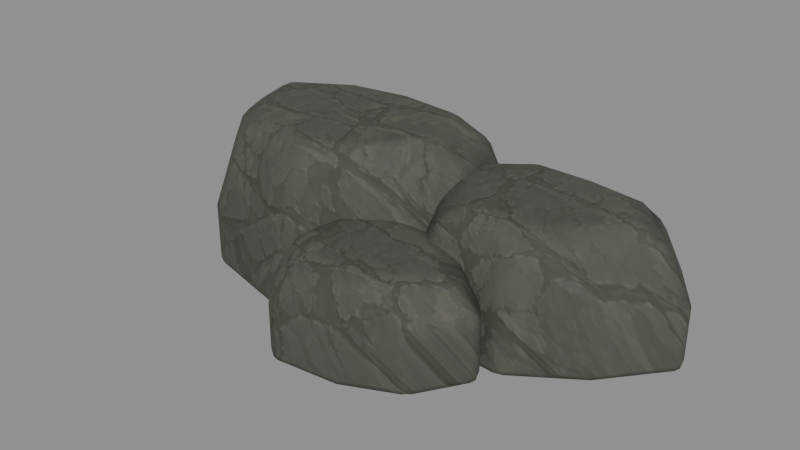 # Source: source.blend  (saved by Blender 5.2.44; exported with 4.5.12 LTS)
import bpy
from mathutils import Matrix  # noqa: F401  (used for matrix-valued properties, if any)

bpy.ops.wm.read_factory_settings(use_empty=True)
scene = bpy.context.scene
scene.name = 'Scene'

# ---- collections
col_waterfront = bpy.data.collections.new('Waterfront'); scene.collection.children.link(col_waterfront)

# ---- images (referenced by path relative to the original .blend; pixels are not part of the script)
import os
ASSET_DIR = os.environ.get("B2B_ASSET_DIR", "")  # directory of the original .blend (textures are referenced by path, not embedded)
HERE = os.path.dirname(os.path.abspath(__file__))  # packed textures are extracted next to this script under _unpacked/

def load_image(name, relpath, width, height, colorspace="sRGB"):
    """Load a texture the original file referenced (path relative to the .blend, or extracted next to this script)."""
    p = next((c for c in (os.path.join(HERE, relpath), os.path.join(ASSET_DIR, relpath)) if relpath and os.path.exists(c)), "")
    if p:
        img = bpy.data.images.load(p, check_existing=True)
        img.name = name
    else:  # same state as the original file: an image datablock whose file is absent (Cycles renders it pink)
        img = bpy.data.images.new(name, width, height)
        img.source = "FILE"
        img.filepath = "//" + (relpath or name)
    img.colorspace_settings.name = colorspace
    return img
img_albedo_png_001 = load_image('albedo.png.001', '_unpacked/albedo.9c2ee326.png', 512, 512, 'sRGB')

# ---- materials (node trees are filled in below, after node groups)
mat_woodland_stone = bpy.data.materials.new('Woodland stone')
mat_woodland_stone.diffuse_color = (1.0, 1.0, 1.0, 1.0)

# ---- material node trees
mat_woodland_stone.use_nodes = True; mat_woodland_stone.node_tree.nodes.clear()
_N = mat_woodland_stone.node_tree.nodes; _L = mat_woodland_stone.node_tree.links
n0 = _N.new('ShaderNodeBsdfPrincipled'); n0.name = 'Principled BSDF'; n0.location = (-200, 100)
n0.inputs[2].default_value = 0.86
n0.inputs[10].default_value = 0.005
n1 = _N.new('ShaderNodeOutputMaterial'); n1.name = 'Material Output'; n1.location = (200, 100)
n2 = _N.new('ShaderNodeTexImage'); n2.name = 'Image Texture'; n2.location = (0, 0)
n2.image = img_albedo_png_001
_L.new(n0.outputs[0], n1.inputs[0])
_L.new(n2.outputs[0], n0.inputs[0])
n1.is_active_output = True

# ---- meshes
me_rounded_bank_shelf = bpy.data.meshes.new('Rounded bank shelf')
me_rounded_bank_shelf.from_pydata([(0.8, 0.2, -0.8), (0.4141, 1.477, -0.7409), (-1.311, 1.788, -0.7795), (-2.95, 1.759, -0.852), (-4.293, 0.8796, -0.8386), (-3.805, -0.3517, -0.7614), (-2.95, -1.359, -0.748), (-1.221, -1.757, -0.8205), (0.01609, -0.8368, -0.8591), (0.8, 0.2, 0.12), (0.4141, 1.477, 0.1791), (-1.311, 1.788, 0.1405), (-2.95, 1.759, 0.06804), (-4.293, 0.8796, 0.08143), (-3.805, -0.3517, 0.1586), (-2.95, -1.359, 0.172), (-1.221, -1.757, 0.09948), (0.01609, -0.8368, 0.06091), (0.375, 0.2, 1.163), (0.05473, 1.26, 1.222), (-1.377, 1.518, 1.183), (-2.737, 1.494, 1.111), (-3.852, 0.7641, 1.124), (-3.447, -0.2579, 1.201), (-2.737, -1.094, 1.214), (-1.302, -1.424, 1.142), (-0.2756, -0.6605, 1.103), (-0.15, 0.2, 1.55), (-0.3892, 0.9919, 1.609), (-1.459, 1.185, 1.571), (-2.475, 1.166, 1.498), (-3.308, 0.6214, 1.511), (-3.005, -0.142, 1.589), (-2.475, -0.7665, 1.602), (-1.403, -1.013, 1.529), (-0.636, -0.4428, 1.491)], [], [(8, 7, 6, 5, 4, 3, 2, 1, 0), (27, 28, 29, 30, 31, 32, 33, 34, 35), (0, 1, 10, 9), (1, 2, 11, 10), (2, 3, 12, 11), (3, 4, 13, 12), (4, 5, 14, 13), (5, 6, 15, 14), (6, 7, 16, 15), (7, 8, 17, 16), (8, 0, 9, 17), (9, 10, 19, 18), (10, 11, 20, 19), (11, 12, 21, 20), (12, 13, 22, 21), (13, 14, 23, 22), (14, 15, 24, 23), (15, 16, 25, 24), (16, 17, 26, 25), (17, 9, 18, 26), (18, 19, 28, 27), (19, 20, 29, 28), (20, 21, 30, 29), (21, 22, 31, 30), (22, 23, 32, 31), (23, 24, 33, 32), (24, 25, 34, 33), (25, 26, 35, 34), (26, 18, 27, 35)])
_uv = me_rounded_bank_shelf.uv_layers.new(name='ForestUV')
_uv.uv.foreach_set('vector', [-0.04897, -0.2198, -0.2446, -0.3632, -0.5169, -0.2922, -0.6545, -0.1324, -0.7373, 0.05688, -0.5231, 0.1962, -0.2565, 0.2082, 0.02181, 0.1623, 0.08, -0.048, 0.069, 0.187, 0.03427, 0.3196, -0.1392, 0.3466, -0.3061, 0.3364, -0.4386, 0.2506, -0.3855, 0.1361, -0.2999, 0.03756, -0.1327, -0.009174, -0.01231, 0.07824, 0.08, -0.048, 0.02181, 0.1623, 0.07701, 0.2543, 0.1352, 0.044, 0.02181, 0.1623, -0.2565, 0.2082, -0.2013, 0.3002, 0.07701, 0.2543, -0.2565, 0.2082, -0.5231, 0.1962, -0.4679, 0.2882, -0.2013, 0.3002, -0.5231, 0.1962, -0.7373, 0.05688, -0.6821, 0.1489, -0.4679, 0.2882, -0.7373, 0.05688, -0.6545, -0.1324, -0.5993, -0.04041, -0.6821, 0.1489, -0.6545, -0.1324, -0.5169, -0.2922, -0.4617, -0.2002, -0.5993, -0.04041, -0.5169, -0.2922, -0.2446, -0.3632, -0.1894, -0.2712, -0.4617, -0.2002, -0.2446, -0.3632, -0.04897, -0.2198, 0.006229, -0.1278, -0.1894, -0.2712, -0.04897, -0.2198, 0.08, -0.048, 0.1352, 0.044, 0.006229, -0.1278, 0.1352, 0.044, 0.07701, 0.2543, 0.08205, 0.3238, 0.1297, 0.1482, 0.07701, 0.2543, -0.2013, 0.3002, -0.1494, 0.3612, 0.08205, 0.3238, -0.2013, 0.3002, -0.4679, 0.2882, -0.3714, 0.3501, -0.1494, 0.3612, -0.4679, 0.2882, -0.6821, 0.1489, -0.549, 0.2346, -0.3714, 0.3501, -0.6821, 0.1489, -0.5993, -0.04041, -0.4795, 0.07885, -0.549, 0.2346, -0.5993, -0.04041, -0.4617, -0.2002, -0.3651, -0.05357, -0.4795, 0.07885, -0.4617, -0.2002, -0.1894, -0.2712, -0.1398, -0.1137, -0.3651, -0.05357, -0.1894, -0.2712, 0.006229, -0.1278, 0.0221, 0.004657, -0.1398, -0.1137, 0.006229, -0.1278, 0.1352, 0.044, 0.1297, 0.1482, 0.0221, 0.004657, 0.1297, 0.1482, 0.08205, 0.3238, 0.03427, 0.3196, 0.069, 0.187, 0.08205, 0.3238, -0.1494, 0.3612, -0.1392, 0.3466, 0.03427, 0.3196, -0.1494, 0.3612, -0.3714, 0.3501, -0.3061, 0.3364, -0.1392, 0.3466, -0.3714, 0.3501, -0.549, 0.2346, -0.4386, 0.2506, -0.3061, 0.3364, -0.549, 0.2346, -0.4795, 0.07885, -0.3855, 0.1361, -0.4386, 0.2506, -0.4795, 0.07885, -0.3651, -0.05357, -0.2999, 0.03756, -0.3855, 0.1361, -0.3651, -0.05357, -0.1398, -0.1137, -0.1327, -0.009174, -0.2999, 0.03756, -0.1398, -0.1137, 0.0221, 0.004657, -0.01231, 0.07824, -0.1327, -0.009174, 0.0221, 0.004657, 0.1297, 0.1482, 0.069, 0.187, -0.01231, 0.07824])
me_rounded_bank_shelf.materials.append(mat_woodland_stone)
me_rounded_bank_shelf.update()
me_rounded_bank_shelf_001 = bpy.data.meshes.new('Rounded bank shelf.001')
me_rounded_bank_shelf_001.from_pydata([(3.702, 0.45, -0.7495), (3.041, 1.42, -0.7593), (1.81, 1.77, -0.8364), (0.399, 1.88, -0.8533), (-0.39, 0.9659, -0.7822), (-0.179, -0.008322, -0.7405), (0.399, -0.9802, -0.7972), (1.849, -1.036, -0.8585), (2.869, -0.4114, -0.8232), (3.702, 0.45, 0.1705), (3.041, 1.42, 0.1607), (1.81, 1.77, 0.08364), (0.399, 1.88, 0.06668), (-0.39, 0.9659, 0.1378), (-0.179, -0.008322, 0.1795), (0.399, -0.9802, 0.1228), (1.849, -1.036, 0.06147), (2.869, -0.4114, 0.09684), (3.328, 0.45, 0.8755), (2.779, 1.255, 0.8657), (1.758, 1.545, 0.7886), (0.5862, 1.637, 0.7717), (-0.06872, 0.8782, 0.8428), (0.1065, 0.06959, 0.8845), (0.5862, -0.7371, 0.8278), (1.79, -0.783, 0.7665), (2.636, -0.2649, 0.8018), (2.865, 0.45, 1.15), (2.455, 1.051, 1.141), (1.692, 1.268, 1.064), (0.8174, 1.337, 1.047), (0.3282, 0.7699, 1.118), (0.459, 0.1658, 1.16), (0.8174, -0.4367, 1.103), (1.717, -0.4711, 1.041), (2.349, -0.08405, 1.077)], [], [(8, 7, 6, 5, 4, 3, 2, 1, 0), (27, 28, 29, 30, 31, 32, 33, 34, 35), (0, 1, 10, 9), (1, 2, 11, 10), (2, 3, 12, 11), (3, 4, 13, 12), (4, 5, 14, 13), (5, 6, 15, 14), (6, 7, 16, 15), (7, 8, 17, 16), (8, 0, 9, 17), (9, 10, 19, 18), (10, 11, 20, 19), (11, 12, 21, 20), (12, 13, 22, 21), (13, 14, 23, 22), (14, 15, 24, 23), (15, 16, 25, 24), (16, 17, 26, 25), (17, 9, 18, 26), (18, 19, 28, 27), (19, 20, 29, 28), (20, 21, 30, 29), (21, 22, 31, 30), (22, 23, 32, 31), (23, 24, 33, 32), (24, 25, 34, 33), (25, 26, 35, 34), (26, 18, 27, 35)])
_uv = me_rounded_bank_shelf_001.uv_layers.new(name='ForestUV')
_uv.uv.foreach_set('vector', [0.4096, -0.1481, 0.2444, -0.2515, 0.01601, -0.2366, -0.07306, -0.07538, -0.1093, 0.07633, 0.01264, 0.2155, 0.2395, 0.1995, 0.441, 0.1512, 0.5473, -0.002951, 0.5275, 0.187, 0.4613, 0.2823, 0.3346, 0.3093, 0.1936, 0.3185, 0.1196, 0.235, 0.143, 0.1425, 0.197, 0.04041, 0.3371, 0.02878, 0.4404, 0.09424, 0.5473, -0.002951, 0.441, 0.1512, 0.4962, 0.2432, 0.6025, 0.08905, 0.441, 0.1512, 0.2395, 0.1995, 0.2947, 0.2915, 0.4962, 0.2432, 0.2395, 0.1995, 0.01264, 0.2155, 0.06784, 0.3075, 0.2947, 0.2915, 0.01264, 0.2155, -0.1093, 0.07633, -0.05413, 0.1683, 0.06784, 0.3075, -0.1093, 0.07633, -0.07306, -0.07538, -0.01786, 0.01662, -0.05413, 0.1683, -0.07306, -0.07538, 0.01601, -0.2366, 0.07121, -0.1446, -0.01786, 0.01662, 0.01601, -0.2366, 0.2444, -0.2515, 0.2996, -0.1595, 0.07121, -0.1446, 0.2444, -0.2515, 0.4096, -0.1481, 0.4648, -0.05613, 0.2996, -0.1595, 0.4096, -0.1481, 0.5473, -0.002951, 0.6025, 0.08905, 0.4648, -0.05613, 0.6025, 0.08905, 0.4962, 0.2432, 0.4966, 0.2873, 0.5849, 0.1595, 0.4962, 0.2432, 0.2947, 0.2915, 0.3285, 0.3261, 0.4966, 0.2873, 0.2947, 0.2915, 0.06784, 0.3075, 0.1401, 0.3391, 0.3285, 0.3261, 0.06784, 0.3075, -0.05413, 0.1683, 0.03957, 0.2248, 0.1401, 0.3391, -0.05413, 0.1683, -0.01786, 0.01662, 0.0701, 0.09959, 0.03957, 0.2248, -0.01786, 0.01662, 0.07121, -0.1446, 0.1435, -0.03515, 0.0701, 0.09959, 0.07121, -0.1446, 0.2996, -0.1595, 0.3324, -0.04864, 0.1435, -0.03515, 0.2996, -0.1595, 0.4648, -0.05613, 0.4699, 0.0378, 0.3324, -0.04864, 0.4648, -0.05613, 0.6025, 0.08905, 0.5849, 0.1595, 0.4699, 0.0378, 0.5849, 0.1595, 0.4966, 0.2873, 0.4613, 0.2823, 0.5275, 0.187, 0.4966, 0.2873, 0.3285, 0.3261, 0.3346, 0.3093, 0.4613, 0.2823, 0.3285, 0.3261, 0.1401, 0.3391, 0.1936, 0.3185, 0.3346, 0.3093, 0.1401, 0.3391, 0.03957, 0.2248, 0.1196, 0.235, 0.1936, 0.3185, 0.03957, 0.2248, 0.0701, 0.09959, 0.143, 0.1425, 0.1196, 0.235, 0.0701, 0.09959, 0.1435, -0.03515, 0.197, 0.04041, 0.143, 0.1425, 0.1435, -0.03515, 0.3324, -0.04864, 0.3371, 0.02878, 0.197, 0.04041, 0.3324, -0.04864, 0.4699, 0.0378, 0.4404, 0.09424, 0.3371, 0.02878, 0.4699, 0.0378, 0.5849, 0.1595, 0.5275, 0.187, 0.4404, 0.09424])
me_rounded_bank_shelf_001.materials.append(mat_woodland_stone)
me_rounded_bank_shelf_001.update()
me_rounded_bank_shelf_002 = bpy.data.meshes.new('Rounded bank shelf.002')
me_rounded_bank_shelf_002.from_pydata([(1.864, -1.4, -0.7454), (1.237, -0.6751, -0.8151), (0.4575, -0.1829, -0.8598), (-0.6318, -0.1993, -0.8057), (-1.072, -1.014, -0.7422), (-1.194, -1.823, -0.7743), (-0.6318, -2.601, -0.8489), (0.435, -2.511, -0.8427), (1.336, -2.194, -0.7659), (1.864, -1.4, 0.1746), (1.237, -0.6751, 0.1049), (0.4575, -0.1829, 0.06019), (-0.6318, -0.1993, 0.1143), (-1.072, -1.014, 0.1778), (-1.194, -1.823, 0.1457), (-0.6318, -2.601, 0.0711), (0.435, -2.511, 0.07727), (1.336, -2.194, 0.1541), (1.581, -1.4, 0.5421), (1.06, -0.7983, 0.4724), (0.4137, -0.3898, 0.4277), (-0.4904, -0.4035, 0.4818), (-0.8555, -1.08, 0.5453), (-0.9567, -1.751, 0.5132), (-0.4904, -2.397, 0.4386), (0.395, -2.322, 0.4448), (1.143, -2.059, 0.5216), (1.231, -1.4, 0.7046), (0.8427, -0.9506, 0.6349), (0.3597, -0.6454, 0.5902), (-0.3157, -0.6556, 0.6443), (-0.5884, -1.161, 0.7078), (-0.664, -1.662, 0.6757), (-0.3157, -2.144, 0.6011), (0.3457, -2.089, 0.6073), (0.9044, -1.893, 0.6841)], [], [(8, 7, 6, 5, 4, 3, 2, 1, 0), (27, 28, 29, 30, 31, 32, 33, 34, 35), (0, 1, 10, 9), (1, 2, 11, 10), (2, 3, 12, 11), (3, 4, 13, 12), (4, 5, 14, 13), (5, 6, 15, 14), (6, 7, 16, 15), (7, 8, 17, 16), (8, 0, 9, 17), (9, 10, 19, 18), (10, 11, 20, 19), (11, 12, 21, 20), (12, 13, 22, 21), (13, 14, 23, 22), (14, 15, 24, 23), (15, 16, 25, 24), (16, 17, 26, 25), (17, 9, 18, 26), (18, 19, 28, 27), (19, 20, 29, 28), (20, 21, 30, 29), (21, 22, 31, 30), (22, 23, 32, 31), (23, 24, 33, 32), (24, 25, 34, 33), (25, 26, 35, 34), (26, 18, 27, 35)])
_uv = me_rounded_bank_shelf_002.uv_layers.new(name='ForestUV')
_uv.uv.foreach_set('vector', [0.1678, -0.4277, 0.01904, -0.486, -0.152, -0.501, -0.2374, -0.3691, -0.216, -0.2365, -0.1494, -0.1125, 0.02162, -0.1152, 0.149, -0.1895, 0.2535, -0.2985, 0.2393, -0.1535, 0.1729, -0.0886, 0.09296, -0.04425, -0.01186, -0.04046, -0.05168, -0.115, -0.0657, -0.1984, -0.01445, -0.283, 0.09175, -0.2734, 0.1857, -0.2344, 0.2535, -0.2985, 0.149, -0.1895, 0.2042, -0.09753, 0.3087, -0.2065, 0.149, -0.1895, 0.02162, -0.1152, 0.07682, -0.02325, 0.2042, -0.09753, 0.02162, -0.1152, -0.1494, -0.1125, -0.09423, -0.02046, 0.07682, -0.02325, -0.1494, -0.1125, -0.216, -0.2365, -0.1608, -0.1445, -0.09423, -0.02046, -0.216, -0.2365, -0.2374, -0.3691, -0.1822, -0.2771, -0.1608, -0.1445, -0.2374, -0.3691, -0.152, -0.501, -0.09683, -0.409, -0.1822, -0.2771, -0.152, -0.501, 0.01904, -0.486, 0.07424, -0.394, -0.09683, -0.409, 0.01904, -0.486, 0.1678, -0.4277, 0.223, -0.3357, 0.07424, -0.394, 0.1678, -0.4277, 0.2535, -0.2985, 0.3087, -0.2065, 0.223, -0.3357, 0.3087, -0.2065, 0.2042, -0.09753, 0.198, -0.08049, 0.2855, -0.1698, 0.2042, -0.09753, 0.07682, -0.02325, 0.09186, -0.0196, 0.198, -0.08049, 0.07682, -0.02325, -0.09423, -0.02046, -0.04956, -0.01637, 0.09186, -0.0196, -0.09423, -0.02046, -0.1608, -0.1445, -0.1042, -0.1182, -0.04956, -0.01637, -0.1608, -0.1445, -0.1822, -0.2771, -0.1223, -0.2288, -0.1042, -0.1182, -0.1822, -0.2771, -0.09683, -0.409, -0.05215, -0.3396, -0.1223, -0.2288, -0.09683, -0.409, 0.07424, -0.394, 0.08989, -0.327, -0.05215, -0.3396, 0.07424, -0.394, 0.223, -0.3357, 0.2142, -0.2773, 0.08989, -0.327, 0.223, -0.3357, 0.3087, -0.2065, 0.2855, -0.1698, 0.2142, -0.2773, 0.2855, -0.1698, 0.198, -0.08049, 0.1729, -0.0886, 0.2393, -0.1535, 0.198, -0.08049, 0.09186, -0.0196, 0.09296, -0.04425, 0.1729, -0.0886, 0.09186, -0.0196, -0.04956, -0.01637, -0.01186, -0.04046, 0.09296, -0.04425, -0.04956, -0.01637, -0.1042, -0.1182, -0.05168, -0.115, -0.01186, -0.04046, -0.1042, -0.1182, -0.1223, -0.2288, -0.0657, -0.1984, -0.05168, -0.115, -0.1223, -0.2288, -0.05215, -0.3396, -0.01445, -0.283, -0.0657, -0.1984, -0.05215, -0.3396, 0.08989, -0.327, 0.09175, -0.2734, -0.01445, -0.283, 0.08989, -0.327, 0.2142, -0.2773, 0.1857, -0.2344, 0.09175, -0.2734, 0.2142, -0.2773, 0.2855, -0.1698, 0.2393, -0.1535, 0.1857, -0.2344])
me_rounded_bank_shelf_002.materials.append(mat_woodland_stone)
me_rounded_bank_shelf_002.update()

# ---- objects
ob_rounded_bank_shelf = bpy.data.objects.new('Rounded bank shelf', me_rounded_bank_shelf)
ob_rounded_bank_shelf_001 = bpy.data.objects.new('Rounded bank shelf.001', me_rounded_bank_shelf_001)
ob_rounded_bank_shelf_002 = bpy.data.objects.new('Rounded bank shelf.002', me_rounded_bank_shelf_002)

# ---- transforms, parenting, visibility, modifiers, constraints
ob_rounded_bank_shelf.location = (0.0, 0.0, 0.0)
_m = ob_rounded_bank_shelf.modifiers.new('Soft worn rims', 'BEVEL')
_m.width = 0.13
_m.width_pct = 0.13
_m.segments = 2
_m = ob_rounded_bank_shelf.modifiers.new('Broad face normals', 'WEIGHTED_NORMAL')
ob_rounded_bank_shelf_001.location = (0.0, 0.0, 0.0)
_m = ob_rounded_bank_shelf_001.modifiers.new('Soft worn rims', 'BEVEL')
_m.width = 0.13
_m.width_pct = 0.13
_m.segments = 2
_m = ob_rounded_bank_shelf_001.modifiers.new('Broad face normals', 'WEIGHTED_NORMAL')
ob_rounded_bank_shelf_002.location = (0.0, 0.0, 0.0)
_m = ob_rounded_bank_shelf_002.modifiers.new('Soft worn rims', 'BEVEL')
_m.width = 0.13
_m.width_pct = 0.13
_m.segments = 2
_m = ob_rounded_bank_shelf_002.modifiers.new('Broad face normals', 'WEIGHTED_NORMAL')

# ---- collection membership
col_waterfront.objects.link(ob_rounded_bank_shelf)
col_waterfront.objects.link(ob_rounded_bank_shelf_001)
col_waterfront.objects.link(ob_rounded_bank_shelf_002)

# ---- scene / render settings (as saved in the file)
scene.frame_start = 1; scene.frame_end = 250; scene.frame_set(1)
scene.render.engine = 'BLENDER_EEVEE_NEXT'
scene.render.bake_bias = 0.0
scene.render.bake_samples = 0
scene.render.compositor_device = 'GPU'
scene.eevee.use_volume_custom_range = False
scene.eevee.fast_gi_thickness_near = 0.1
scene.eevee.fast_gi_thickness_far = 0.0
scene.eevee.ray_tracing_options.screen_trace_thickness = 0.1
bpy.context.view_layer.update()

# ---- added for rendering (the .blend has no active camera and no usable light): camera, sun + grey world if the file has none
cam_auto = bpy.data.cameras.new('AutoCamera')
cam_auto.lens = 50.0
cam_auto.sensor_width = 36.0
cam_auto.clip_end = 1000.0
ob_auto_camera = bpy.data.objects.new('AutoCamera', cam_auto)
scene.collection.objects.link(ob_auto_camera)
ob_auto_camera.location = (8.39164, -10.7859, 7.32645)
ob_auto_camera.rotation_euler = (1.09748, -7.21219e-08, 0.694738)
scene.camera = ob_auto_camera
light_auto_sun = bpy.data.lights.new('AutoSun', 'SUN')
light_auto_sun.energy = 3.0
light_auto_sun.angle = 0.0523599
ob_auto_sun = bpy.data.objects.new('AutoSun', light_auto_sun)
scene.collection.objects.link(ob_auto_sun)
ob_auto_sun.rotation_euler = (0.872665, 0.174533, 0.523599)
if scene.world is None:
    world_auto = bpy.data.worlds.new('AutoWorld')
    world_auto.color = (0.3, 0.3, 0.3)
    scene.world = world_auto
bpy.context.view_layer.update()
